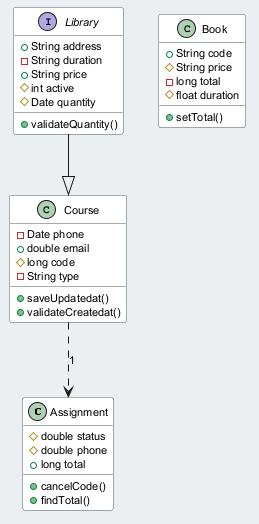

The diagram above was rendered by PlantUML. Its source (embedded in the PNG):
@startuml
skinparam backgroundColor #ECEFF1
skinparam classBackgroundColor #FFFFFF
skinparam classBorderColor #455A64
skinparam defaultFontSize 11
class Assignment {
  #double status
  #double phone
  +long total
  +cancelCode()
  +findTotal()
}
class Book {
  +String code
  #String price
  -long total
  #float duration
  +setTotal()
}
interface Library {
  +String address
  -String duration
  +String price
  #int active
  #Date quantity
  +validateQuantity()
}
class Course {
  -Date phone
  +double email
  #long code
  -String type
  +saveUpdatedat()
  +validateCreatedat()
}
Library --|> Course
Course ..> Assignment : "1"
@enduml